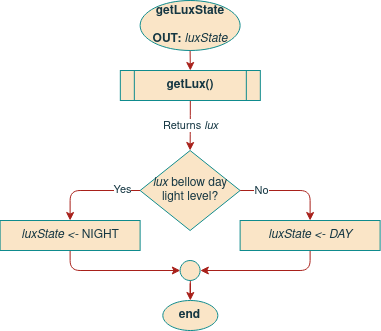

The diagram above was exported from draw.io. Its source (the exported page's mxGraphModel, read from the mxfile embedded in the PNG):
<mxGraphModel dx="1350" dy="764" grid="1" gridSize="10" guides="1" tooltips="1" connect="1" arrows="1" fold="1" page="1" pageScale="1" pageWidth="850" pageHeight="1100" math="0" shadow="0">
  <root>
    <mxCell id="IBtP3qFqqx7uOzfuww4n-0" />
    <mxCell id="IBtP3qFqqx7uOzfuww4n-1" parent="IBtP3qFqqx7uOzfuww4n-0" />
    <mxCell id="IBtP3qFqqx7uOzfuww4n-2" style="edgeStyle=orthogonalEdgeStyle;curved=0;rounded=1;sketch=0;orthogonalLoop=1;jettySize=auto;html=1;exitX=0.5;exitY=1;exitDx=0;exitDy=0;entryX=0;entryY=0.5;entryDx=0;entryDy=0;fontColor=#143642;strokeColor=#A8201A;fillColor=#FAE5C7;" parent="IBtP3qFqqx7uOzfuww4n-1" edge="1">
      <mxGeometry relative="1" as="geometry">
        <mxPoint x="309.6199999999999" y="339.9999999999999" as="sourcePoint" />
        <Array as="points">
          <mxPoint x="309.62" y="360" />
        </Array>
        <mxPoint x="419.82999999999265" y="360" as="targetPoint" />
      </mxGeometry>
    </mxCell>
    <mxCell id="IBtP3qFqqx7uOzfuww4n-3" value="Returns &lt;i&gt;lux&lt;/i&gt;" style="edgeStyle=orthogonalEdgeStyle;curved=0;rounded=1;sketch=0;orthogonalLoop=1;jettySize=auto;html=1;exitX=0.5;exitY=1;exitDx=0;exitDy=0;entryX=0.5;entryY=0;entryDx=0;entryDy=0;fontColor=#143642;strokeColor=#A8201A;fillColor=#FAE5C7;" parent="IBtP3qFqqx7uOzfuww4n-1" source="IBtP3qFqqx7uOzfuww4n-4" target="IBtP3qFqqx7uOzfuww4n-9" edge="1">
      <mxGeometry relative="1" as="geometry">
        <mxPoint x="429.57000000000005" y="179.9999999999999" as="targetPoint" />
      </mxGeometry>
    </mxCell>
    <mxCell id="IBtP3qFqqx7uOzfuww4n-4" value="getLux()" style="shape=process;whiteSpace=wrap;html=1;backgroundOutline=1;rounded=0;sketch=0;fontColor=#143642;strokeColor=#0F8B8D;fillColor=#FAE5C7;fontStyle=1" parent="IBtP3qFqqx7uOzfuww4n-1" vertex="1">
      <mxGeometry x="359.83" y="160" width="140" height="30" as="geometry" />
    </mxCell>
    <mxCell id="IBtP3qFqqx7uOzfuww4n-5" style="edgeStyle=orthogonalEdgeStyle;curved=0;rounded=1;sketch=0;orthogonalLoop=1;jettySize=auto;html=1;exitX=0;exitY=0.5;exitDx=0;exitDy=0;entryX=0.5;entryY=0;entryDx=0;entryDy=0;fontColor=#143642;strokeColor=#A8201A;fillColor=#FAE5C7;" parent="IBtP3qFqqx7uOzfuww4n-1" source="IBtP3qFqqx7uOzfuww4n-9" edge="1">
      <mxGeometry relative="1" as="geometry">
        <mxPoint x="309.6199999999999" y="309.9999999999999" as="targetPoint" />
        <Array as="points">
          <mxPoint x="309.62" y="280" />
        </Array>
      </mxGeometry>
    </mxCell>
    <mxCell id="IBtP3qFqqx7uOzfuww4n-6" value="Yes" style="edgeLabel;html=1;align=center;verticalAlign=middle;resizable=0;points=[];fontColor=#143642;" parent="IBtP3qFqqx7uOzfuww4n-5" vertex="1" connectable="0">
      <mxGeometry x="-0.647" y="-2" relative="1" as="geometry">
        <mxPoint as="offset" />
      </mxGeometry>
    </mxCell>
    <mxCell id="IBtP3qFqqx7uOzfuww4n-7" style="edgeStyle=orthogonalEdgeStyle;curved=0;rounded=1;sketch=0;orthogonalLoop=1;jettySize=auto;html=1;exitX=1;exitY=0.5;exitDx=0;exitDy=0;entryX=0.5;entryY=0;entryDx=0;entryDy=0;fontColor=#143642;strokeColor=#A8201A;fillColor=#FAE5C7;" parent="IBtP3qFqqx7uOzfuww4n-1" source="IBtP3qFqqx7uOzfuww4n-9" target="IBtP3qFqqx7uOzfuww4n-11" edge="1">
      <mxGeometry relative="1" as="geometry" />
    </mxCell>
    <mxCell id="IBtP3qFqqx7uOzfuww4n-8" value="No" style="edgeLabel;html=1;align=center;verticalAlign=middle;resizable=0;points=[];fontColor=#143642;" parent="IBtP3qFqqx7uOzfuww4n-7" vertex="1" connectable="0">
      <mxGeometry x="-0.5718" y="1" relative="1" as="geometry">
        <mxPoint as="offset" />
      </mxGeometry>
    </mxCell>
    <mxCell id="IBtP3qFqqx7uOzfuww4n-9" value="&lt;i&gt;lux &lt;/i&gt;bellow day light level?&lt;br&gt;&lt;i&gt;&lt;/i&gt;" style="rhombus;whiteSpace=wrap;html=1;rounded=0;sketch=0;fontColor=#143642;strokeColor=#0F8B8D;fillColor=#FAE5C7;" parent="IBtP3qFqqx7uOzfuww4n-1" vertex="1">
      <mxGeometry x="379.62" y="240" width="100" height="80" as="geometry" />
    </mxCell>
    <mxCell id="IBtP3qFqqx7uOzfuww4n-10" style="edgeStyle=orthogonalEdgeStyle;curved=0;rounded=1;sketch=0;orthogonalLoop=1;jettySize=auto;html=1;exitX=0.5;exitY=1;exitDx=0;exitDy=0;entryX=1;entryY=0.5;entryDx=0;entryDy=0;fontColor=#143642;strokeColor=#A8201A;fillColor=#FAE5C7;" parent="IBtP3qFqqx7uOzfuww4n-1" source="IBtP3qFqqx7uOzfuww4n-11" edge="1">
      <mxGeometry relative="1" as="geometry">
        <mxPoint x="439.830000000007" y="360" as="targetPoint" />
        <Array as="points">
          <mxPoint x="550" y="360" />
        </Array>
      </mxGeometry>
    </mxCell>
    <mxCell id="IBtP3qFqqx7uOzfuww4n-11" value="&lt;i&gt;luxState &amp;lt;- DAY&lt;/i&gt;&lt;br&gt;&lt;i&gt;&lt;/i&gt;" style="rounded=0;whiteSpace=wrap;html=1;sketch=0;fontColor=#143642;strokeColor=#0F8B8D;fillColor=#FAE5C7;fontFamily=Helvetica;" parent="IBtP3qFqqx7uOzfuww4n-1" vertex="1">
      <mxGeometry x="479.62" y="310" width="140" height="30" as="geometry" />
    </mxCell>
    <mxCell id="IBtP3qFqqx7uOzfuww4n-12" style="edgeStyle=orthogonalEdgeStyle;curved=0;rounded=1;sketch=0;orthogonalLoop=1;jettySize=auto;html=1;exitX=0.5;exitY=1;exitDx=0;exitDy=0;fontColor=#143642;strokeColor=#A8201A;fillColor=#FAE5C7;" parent="IBtP3qFqqx7uOzfuww4n-1" target="IBtP3qFqqx7uOzfuww4n-17" edge="1">
      <mxGeometry relative="1" as="geometry">
        <mxPoint x="429.8299999999999" y="370" as="sourcePoint" />
      </mxGeometry>
    </mxCell>
    <mxCell id="IBtP3qFqqx7uOzfuww4n-14" style="edgeStyle=orthogonalEdgeStyle;curved=0;rounded=1;sketch=0;orthogonalLoop=1;jettySize=auto;html=1;exitX=0.5;exitY=1;exitDx=0;exitDy=0;entryX=0.5;entryY=0;entryDx=0;entryDy=0;fontColor=#143642;strokeColor=#A8201A;fillColor=#FAE5C7;" parent="IBtP3qFqqx7uOzfuww4n-1" source="IBtP3qFqqx7uOzfuww4n-15" target="IBtP3qFqqx7uOzfuww4n-4" edge="1">
      <mxGeometry relative="1" as="geometry">
        <mxPoint x="429.6199999999999" y="160" as="targetPoint" />
      </mxGeometry>
    </mxCell>
    <mxCell id="IBtP3qFqqx7uOzfuww4n-15" value="&lt;div&gt;getLuxState&lt;/div&gt;&lt;div&gt;&lt;br&gt;&lt;/div&gt;&lt;div&gt;OUT: &lt;span style=&quot;font-weight: normal&quot;&gt;&lt;i&gt;luxState&lt;/i&gt;&lt;/span&gt;&lt;br&gt;&lt;/div&gt;" style="ellipse;whiteSpace=wrap;html=1;fontFamily=Helvetica;fillColor=#FAE5C7;strokeColor=#0F8B8D;fontColor=#143642;fontStyle=1" parent="IBtP3qFqqx7uOzfuww4n-1" vertex="1">
      <mxGeometry x="379.61999999999995" y="90" width="100" height="50" as="geometry" />
    </mxCell>
    <mxCell id="IBtP3qFqqx7uOzfuww4n-16" value="&lt;i&gt;luxState &amp;lt;- &lt;/i&gt;NIGHT&lt;br&gt;&lt;i&gt;&lt;/i&gt;" style="rounded=0;whiteSpace=wrap;html=1;sketch=0;fontColor=#143642;strokeColor=#0F8B8D;fillColor=#FAE5C7;fontFamily=Helvetica;" parent="IBtP3qFqqx7uOzfuww4n-1" vertex="1">
      <mxGeometry x="239.62" y="310" width="140" height="30" as="geometry" />
    </mxCell>
    <mxCell id="IBtP3qFqqx7uOzfuww4n-17" value="end" style="ellipse;whiteSpace=wrap;html=1;fontFamily=Helvetica;fillColor=#FAE5C7;strokeColor=#0F8B8D;fontColor=#143642;fontStyle=1" parent="IBtP3qFqqx7uOzfuww4n-1" vertex="1">
      <mxGeometry x="402.33" y="390" width="55" height="30" as="geometry" />
    </mxCell>
    <mxCell id="WcMYDIwuhhFxMj0GGeks-0" value="" style="ellipse;whiteSpace=wrap;html=1;fontFamily=Helvetica;fillColor=#FAE5C7;strokeColor=#0F8B8D;fontColor=#143642;fontStyle=1" parent="IBtP3qFqqx7uOzfuww4n-1" vertex="1">
      <mxGeometry x="419.62" y="350" width="20" height="20" as="geometry" />
    </mxCell>
  </root>
</mxGraphModel>